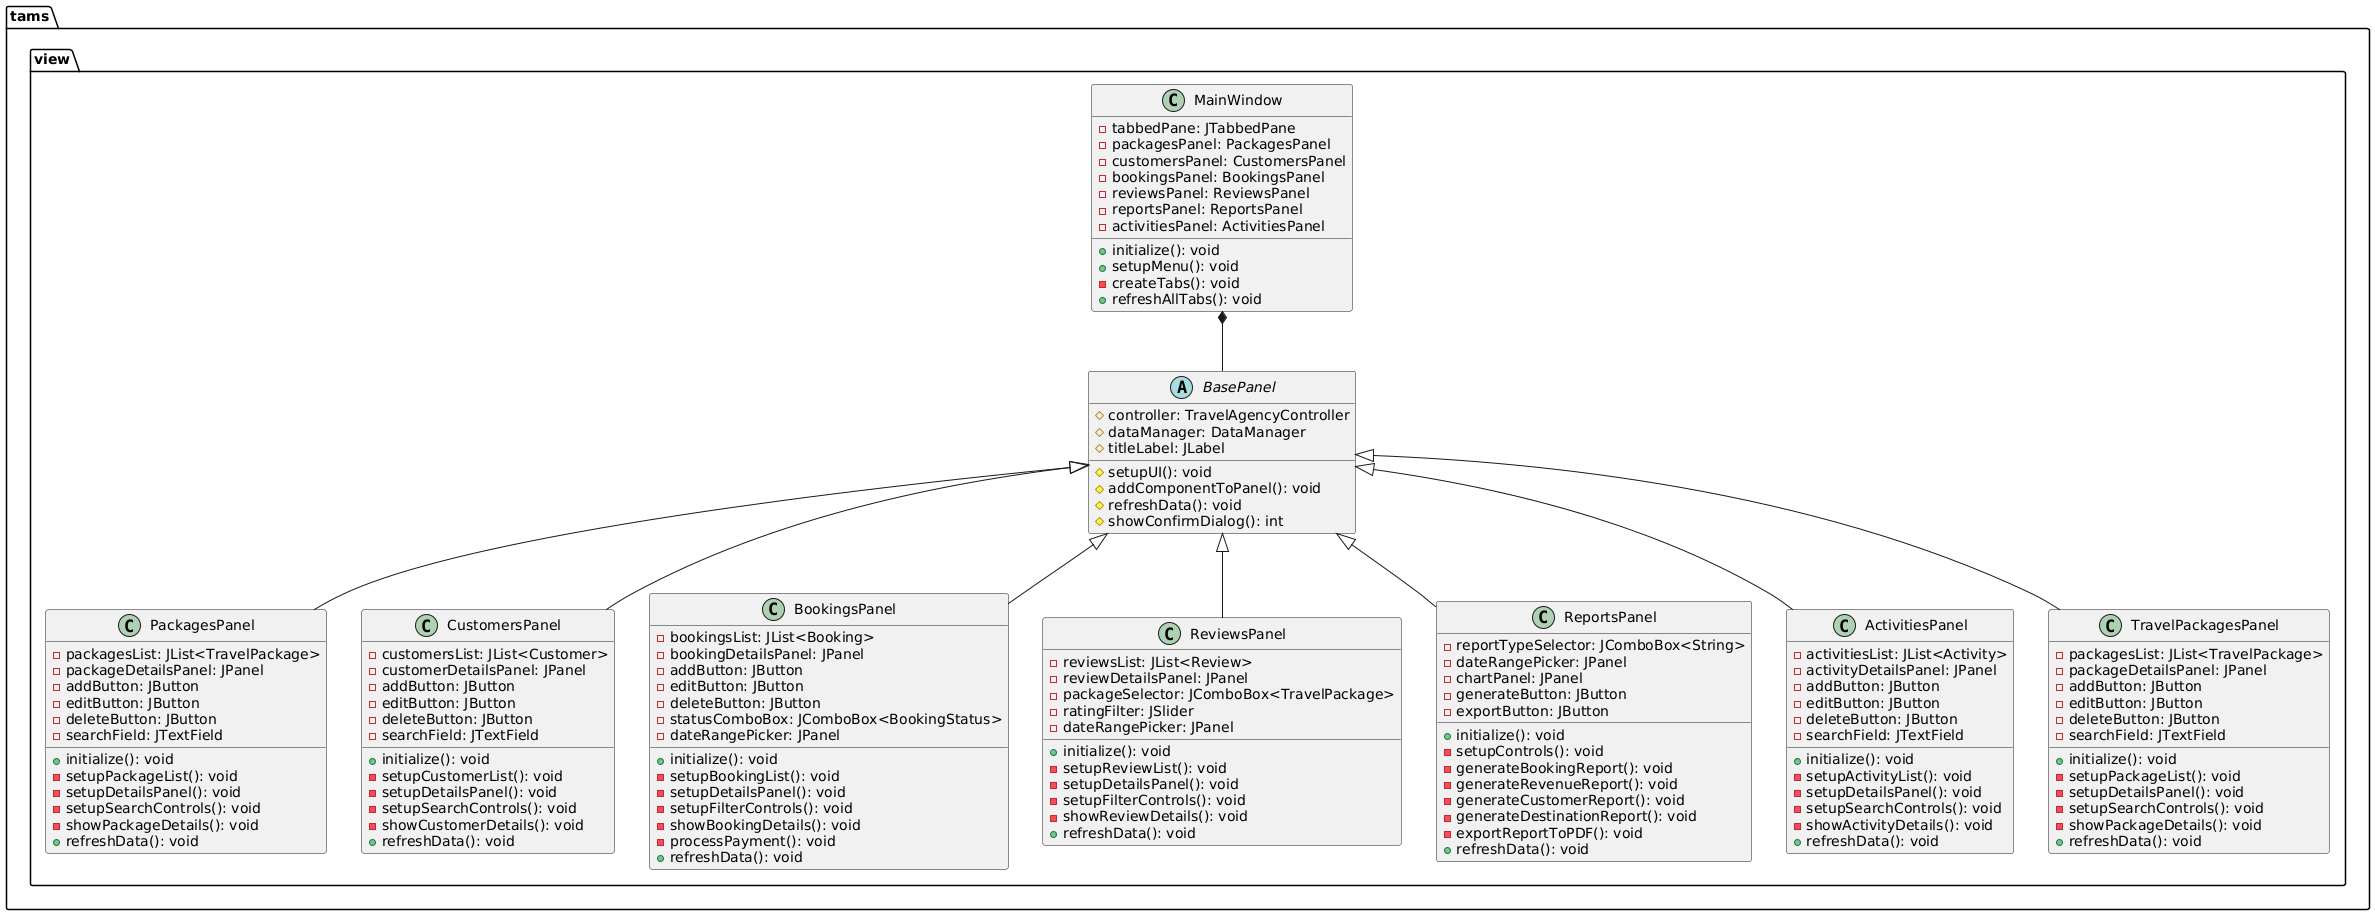

The diagram above was rendered by PlantUML. Its source (embedded in the PNG):
@startuml
package "tams.view" {
    class MainWindow {
        -tabbedPane: JTabbedPane
        -packagesPanel: PackagesPanel
        -customersPanel: CustomersPanel
        -bookingsPanel: BookingsPanel
        -reviewsPanel: ReviewsPanel
        -reportsPanel: ReportsPanel
        -activitiesPanel: ActivitiesPanel
        +initialize(): void
        +setupMenu(): void
        -createTabs(): void
        +refreshAllTabs(): void
    }
    
    abstract class BasePanel {
        #controller: TravelAgencyController
        #dataManager: DataManager
        #titleLabel: JLabel
        #setupUI(): void
        #addComponentToPanel(): void
        #refreshData(): void
        #showConfirmDialog(): int
    }
    
    class PackagesPanel {
        -packagesList: JList<TravelPackage>
        -packageDetailsPanel: JPanel
        -addButton: JButton
        -editButton: JButton
        -deleteButton: JButton
        -searchField: JTextField
        +initialize(): void
        -setupPackageList(): void
        -setupDetailsPanel(): void
        -setupSearchControls(): void
        -showPackageDetails(): void
        +refreshData(): void
    }
    
    class CustomersPanel {
        -customersList: JList<Customer>
        -customerDetailsPanel: JPanel
        -addButton: JButton
        -editButton: JButton
        -deleteButton: JButton
        -searchField: JTextField
        +initialize(): void
        -setupCustomerList(): void
        -setupDetailsPanel(): void
        -setupSearchControls(): void
        -showCustomerDetails(): void
        +refreshData(): void
    }
    
    class BookingsPanel {
        -bookingsList: JList<Booking>
        -bookingDetailsPanel: JPanel
        -addButton: JButton
        -editButton: JButton
        -deleteButton: JButton
        -statusComboBox: JComboBox<BookingStatus>
        -dateRangePicker: JPanel
        +initialize(): void
        -setupBookingList(): void
        -setupDetailsPanel(): void
        -setupFilterControls(): void
        -showBookingDetails(): void
        -processPayment(): void
        +refreshData(): void
    }
    
    class ReviewsPanel {
        -reviewsList: JList<Review>
        -reviewDetailsPanel: JPanel
        -packageSelector: JComboBox<TravelPackage>
        -ratingFilter: JSlider
        -dateRangePicker: JPanel
        +initialize(): void
        -setupReviewList(): void
        -setupDetailsPanel(): void
        -setupFilterControls(): void
        -showReviewDetails(): void
        +refreshData(): void
    }
    
    class ReportsPanel {
        -reportTypeSelector: JComboBox<String>
        -dateRangePicker: JPanel
        -chartPanel: JPanel
        -generateButton: JButton
        -exportButton: JButton
        +initialize(): void
        -setupControls(): void
        -generateBookingReport(): void
        -generateRevenueReport(): void
        -generateCustomerReport(): void
        -generateDestinationReport(): void
        -exportReportToPDF(): void
        +refreshData(): void
    }
    
    class ActivitiesPanel {
        -activitiesList: JList<Activity>
        -activityDetailsPanel: JPanel
        -addButton: JButton
        -editButton: JButton
        -deleteButton: JButton
        -searchField: JTextField
        +initialize(): void
        -setupActivityList(): void
        -setupDetailsPanel(): void
        -setupSearchControls(): void
        -showActivityDetails(): void
        +refreshData(): void
    }
    
    class TravelPackagesPanel {
        -packagesList: JList<TravelPackage>
        -packageDetailsPanel: JPanel
        -addButton: JButton
        -editButton: JButton
        -deleteButton: JButton
        -searchField: JTextField
        +initialize(): void
        -setupPackageList(): void
        -setupDetailsPanel(): void
        -setupSearchControls(): void
        -showPackageDetails(): void
        +refreshData(): void
    }
    
    MainWindow *-- BasePanel
    BasePanel <|-- PackagesPanel
    BasePanel <|-- CustomersPanel
    BasePanel <|-- BookingsPanel
    BasePanel <|-- ReviewsPanel
    BasePanel <|-- ReportsPanel
    BasePanel <|-- ActivitiesPanel
    BasePanel <|-- TravelPackagesPanel
}
@enduml